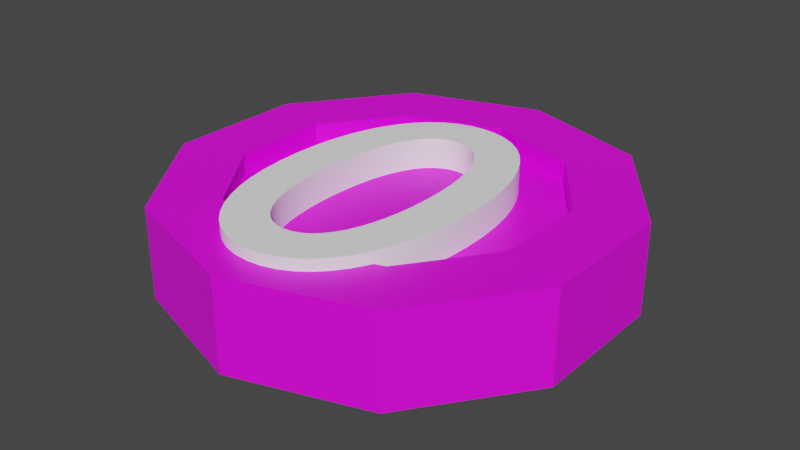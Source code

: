 # Source: R-0.blend  (saved by Blender 2.91.10; exported with 4.5.12 LTS)
import bpy
from mathutils import Matrix  # noqa: F401  (used for matrix-valued properties, if any)

bpy.ops.wm.read_factory_settings(use_empty=True)
scene = bpy.context.scene
scene.name = 'Scene'

# ---- collections
col_collection = bpy.data.collections.new('Collection'); scene.collection.children.link(col_collection)

# ---- images (referenced by path relative to the original .blend; pixels are not part of the script)
import os
ASSET_DIR = os.environ.get("B2B_ASSET_DIR", "")  # directory of the original .blend (textures are referenced by path, not embedded)
HERE = os.path.dirname(os.path.abspath(__file__))  # packed textures are extracted next to this script under _unpacked/

def load_image(name, relpath, width, height, colorspace="sRGB"):
    """Load a texture the original file referenced (path relative to the .blend, or extracted next to this script)."""
    p = next((c for c in (os.path.join(HERE, relpath), os.path.join(ASSET_DIR, relpath)) if relpath and os.path.exists(c)), "")
    if p:
        img = bpy.data.images.load(p, check_existing=True)
        img.name = name
    else:  # same state as the original file: an image datablock whose file is absent (Cycles renders it pink)
        img = bpy.data.images.new(name, width, height)
        img.source = "FILE"
        img.filepath = "//" + (relpath or name)
    img.colorspace_settings.name = colorspace
    return img
img_imphenziapalette01_256_gradient_png_001 = load_image('ImphenziaPalette01-256-Gradient.png.001', 'ImphenziaPalette01-256-Gradient.png', 1024, 1024, 'sRGB')

# ---- materials (node trees are filled in below, after node groups)
mat_material_001 = bpy.data.materials.new('Material.001')
mat_material_001.use_transparent_shadow = False
mat_material_002 = bpy.data.materials.new('Material.002')
mat_material_002.use_transparent_shadow = False

# ---- material node trees
mat_material_001.use_nodes = True; mat_material_001.node_tree.nodes.clear()
_N = mat_material_001.node_tree.nodes; _L = mat_material_001.node_tree.links
n0 = _N.new('ShaderNodeOutputMaterial'); n0.name = 'Material Output'; n0.location = (300, 300)
n1 = _N.new('ShaderNodeBsdfPrincipled'); n1.name = 'Principled BSDF'; n1.location = (10, 300)
n1.distribution = 'GGX'
n1.subsurface_method = 'BURLEY'
n1.inputs[3].default_value = 1.45
n1.inputs[27].default_value = (0.0, 0.0, 0.0, 1.0)
n1.inputs[28].default_value = 1.0
n2 = _N.new('ShaderNodeTexImage'); n2.name = 'Image Texture'; n2.location = (-314, 195)
n2.image = img_imphenziapalette01_256_gradient_png_001
n2.interpolation = 'Closest'
_L.new(n1.outputs[0], n0.inputs[0])
_L.new(n2.outputs[0], n1.inputs[0])
n0.is_active_output = True
mat_material_002.use_nodes = True; mat_material_002.node_tree.nodes.clear()
_N = mat_material_002.node_tree.nodes; _L = mat_material_002.node_tree.links
n0 = _N.new('ShaderNodeBsdfPrincipled'); n0.name = 'Principled BSDF'; n0.location = (10, 300)
n0.distribution = 'GGX'
n0.subsurface_method = 'BURLEY'
n0.inputs[0].default_value = (1.0, 1.0, 1.0, 1.0)
n0.inputs[3].default_value = 1.45
n0.inputs[27].default_value = (0.0, 0.0, 0.0, 1.0)
n0.inputs[28].default_value = 1.0
n1 = _N.new('ShaderNodeOutputMaterial'); n1.name = 'Material Output'; n1.location = (300, 300)
_L.new(n0.outputs[0], n1.inputs[0])
n1.is_active_output = True

# ---- world
world_world = bpy.data.worlds.new('World'); scene.world = world_world
world_world.use_nodes = True; world_world.node_tree.nodes.clear()
_N = world_world.node_tree.nodes; _L = world_world.node_tree.links
n0 = _N.new('ShaderNodeOutputWorld'); n0.name = 'World Output'; n0.location = (300, 300)
n1 = _N.new('ShaderNodeBackground'); n1.name = 'Background'; n1.location = (10, 300)
n1.inputs[0].default_value = (0.05088, 0.05088, 0.05088, 1.0)
_L.new(n1.outputs[0], n0.inputs[0])
n0.is_active_output = True
world_world.color = (0.05088, 0.05088, 0.05088)
world_world.use_sun_shadow = False
world_world.sun_shadow_jitter_overblur = 0.0

# ---- meshes
me_cylinder = bpy.data.meshes.new('Cylinder')
me_cylinder.from_pydata([(1.788e-07, 0.2512, -0.07329), (1.788e-07, 0.2512, 0.06985), (0.1476, 0.2032, -0.07329), (0.1476, 0.2032, 0.06985), (0.2389, 0.07761, -0.07329), (0.2389, 0.07761, 0.06985), (0.2389, -0.07761, -0.07329), (0.2389, -0.07761, 0.06985), (0.1476, -0.2032, -0.07329), (0.1476, -0.2032, 0.06985), (1.788e-07, -0.2512, -0.07329), (1.788e-07, -0.2512, 0.06985), (-0.1476, -0.2032, -0.07329), (-0.1476, -0.2032, 0.06985), (-0.2389, -0.07761, -0.07329), (-0.2389, -0.07761, 0.06985), (-0.2389, 0.07761, -0.07329), (-0.2389, 0.07761, 0.06985), (-0.1476, 0.2032, -0.07329), (-0.1476, 0.2032, 0.06985), (0.2094, 0.2883, 0.06985), (2.086e-07, 0.3563, 0.06985), (0.3389, 0.1101, 0.06985), (0.3389, -0.1101, 0.06985), (0.2094, -0.2883, 0.06985), (1.788e-07, -0.3563, 0.06985), (-0.2094, -0.2883, 0.06985), (-0.3389, -0.1101, 0.06985), (-0.3389, 0.1101, 0.06985), (-0.2094, 0.2883, 0.06985), (0.1476, 0.2032, 0.03985), (1.788e-07, 0.2512, 0.03985), (0.2389, 0.07761, 0.03985), (0.2389, -0.07761, 0.03985), (0.1476, -0.2032, 0.03985), (1.788e-07, -0.2512, 0.03985), (-0.1476, -0.2032, 0.03985), (-0.2389, -0.07761, 0.03985), (-0.2389, 0.07761, 0.03985), (-0.1476, 0.2032, 0.03985), (0.01427, 0.3517, -0.05829), (0.01427, 0.3517, 0.05485), (0.1952, 0.2929, 0.05485), (0.1952, 0.2929, -0.05829), (0.2182, 0.2761, -0.05829), (0.2182, 0.2761, 0.05485), (0.3301, 0.1222, 0.05485), (0.3301, 0.1222, -0.05829), (0.3389, 0.0951, -0.05829), (0.3389, 0.0951, 0.05485), (0.3389, -0.09511, 0.05485), (0.3389, -0.09511, -0.05829), (0.3301, -0.1222, -0.05829), (0.3301, -0.1222, 0.05485), (0.2182, -0.2761, 0.05485), (0.2182, -0.2761, -0.05829), (0.1952, -0.2929, -0.05829), (0.1952, -0.2929, 0.05485), (0.01427, -0.3517, 0.05485), (0.01427, -0.3517, -0.05829), (-0.01427, -0.3517, -0.05829), (-0.01427, -0.3517, 0.05485), (-0.1952, -0.2929, 0.05485), (-0.1952, -0.2929, -0.05829), (-0.2182, -0.2761, -0.05829), (-0.2182, -0.2761, 0.05485), (-0.3301, -0.1222, 0.05485), (-0.3301, -0.1222, -0.05829), (-0.3389, -0.09511, -0.05829), (-0.3389, -0.09511, 0.05485), (-0.3389, 0.0951, 0.05485), (-0.3389, 0.0951, -0.05829), (-0.3301, 0.1222, -0.05829), (-0.3301, 0.1222, 0.05485), (-0.2182, 0.2761, 0.05485), (-0.2182, 0.2761, -0.05829), (-0.1952, 0.2929, -0.05829), (-0.1952, 0.2929, 0.05485), (-0.01427, 0.3517, 0.05485), (-0.01427, 0.3517, -0.05829), (2.086e-07, 0.3563, -0.07329), (0.2094, 0.2883, -0.07329), (0.3389, 0.1101, -0.07329), (0.3389, -0.1101, -0.07329), (0.2094, -0.2883, -0.07329), (1.788e-07, -0.3563, -0.07329), (-0.2094, -0.2883, -0.07329), (-0.3389, -0.1101, -0.07329), (-0.3389, 0.1101, -0.07329), (-0.2094, 0.2883, -0.07329), (1.788e-07, 0.2512, -0.02801), (0.1476, 0.2032, -0.02801), (0.2389, 0.07761, -0.02801), (0.2389, -0.07761, -0.02801), (0.1476, -0.2032, -0.02801), (1.788e-07, -0.2512, -0.02801), (-0.1476, -0.2032, -0.02801), (-0.2389, -0.07761, -0.02801), (-0.2389, 0.07761, -0.02801), (-0.1476, 0.2032, -0.02801), (0.1419, 0.2208, -0.07329), (0.015, 0.2621, -0.07329), (0.015, 0.3357, -0.07329), (0.1852, 0.2804, -0.07329), (0.2446, 0.09525, -0.07329), (0.1662, 0.2032, -0.07329), (0.2094, 0.2627, -0.07329), (0.3146, 0.118, -0.07329), (0.2539, -0.06671, -0.07329), (0.2539, 0.06671, -0.07329), (0.3239, 0.08946, -0.07329), (0.3239, -0.08946, -0.07329), (0.1662, -0.2032, -0.07329), (0.2446, -0.09525, -0.07329), (0.3146, -0.118, -0.07329), (0.2094, -0.2627, -0.07329), (0.015, -0.2621, -0.07329), (0.1419, -0.2208, -0.07329), (0.1852, -0.2804, -0.07329), (0.015, -0.3357, -0.07329), (-0.1419, -0.2208, -0.07329), (-0.015, -0.2621, -0.07329), (-0.015, -0.3357, -0.07329), (-0.1852, -0.2804, -0.07329), (-0.2446, -0.09525, -0.07329), (-0.1662, -0.2032, -0.07329), (-0.2094, -0.2627, -0.07329), (-0.3146, -0.118, -0.07329), (-0.2539, 0.06671, -0.07329), (-0.2539, -0.06672, -0.07329), (-0.3239, -0.08946, -0.07329), (-0.3239, 0.08946, -0.07329), (-0.1662, 0.2032, -0.07329), (-0.2446, 0.09525, -0.07329), (-0.3146, 0.118, -0.07329), (-0.2094, 0.2627, -0.07329), (-0.015, 0.2621, -0.07329), (-0.1419, 0.2208, -0.07329), (-0.1852, 0.2804, -0.07329), (-0.015, 0.3357, -0.07329)], [], [(40, 41, 42, 43), (44, 45, 46, 47), (48, 49, 50, 51), (52, 53, 54, 55), (56, 57, 58, 59), (60, 61, 62, 63), (64, 65, 66, 67), (68, 69, 70, 71), (11, 9, 34, 35), (72, 73, 74, 75), (76, 77, 78, 79), (12, 14, 97, 96), (1, 3, 20, 21), (3, 5, 22, 20), (5, 7, 23, 22), (7, 9, 24, 23), (9, 11, 25, 24), (11, 13, 26, 25), (13, 15, 27, 26), (15, 17, 28, 27), (17, 19, 29, 28), (19, 1, 21, 29), (30, 31, 39, 38, 37, 36, 35, 34, 33, 32), (5, 3, 30, 32), (19, 17, 38, 39), (13, 11, 35, 36), (7, 5, 32, 33), (1, 19, 39, 31), (15, 13, 36, 37), (9, 7, 33, 34), (3, 1, 31, 30), (17, 15, 37, 38), (80, 21, 41, 40), (21, 20, 42, 41), (20, 81, 43, 42), (81, 80, 40, 43), (81, 20, 45, 44), (20, 22, 46, 45), (22, 82, 47, 46), (82, 81, 44, 47), (82, 22, 49, 48), (22, 23, 50, 49), (23, 83, 51, 50), (83, 82, 48, 51), (83, 23, 53, 52), (23, 24, 54, 53), (24, 84, 55, 54), (84, 83, 52, 55), (84, 24, 57, 56), (24, 25, 58, 57), (25, 85, 59, 58), (85, 84, 56, 59), (85, 25, 61, 60), (25, 26, 62, 61), (26, 86, 63, 62), (86, 85, 60, 63), (86, 26, 65, 64), (26, 27, 66, 65), (27, 87, 67, 66), (87, 86, 64, 67), (87, 27, 69, 68), (27, 28, 70, 69), (28, 88, 71, 70), (88, 87, 68, 71), (88, 28, 73, 72), (28, 29, 74, 73), (29, 89, 75, 74), (89, 88, 72, 75), (89, 29, 77, 76), (29, 21, 78, 77), (21, 80, 79, 78), (80, 89, 76, 79), (100, 101, 102, 103), (104, 105, 106, 107), (108, 109, 110, 111), (112, 113, 114, 115), (116, 117, 118, 119), (120, 121, 122, 123), (124, 125, 126, 127), (128, 129, 130, 131), (132, 133, 134, 135), (136, 137, 138, 139), (90, 91, 92, 93, 94, 95, 96, 97, 98, 99), (6, 8, 94, 93), (0, 2, 91, 90), (14, 16, 98, 97), (8, 10, 95, 94), (2, 4, 92, 91), (16, 18, 99, 98), (10, 12, 96, 95), (4, 6, 93, 92), (18, 0, 90, 99), (2, 0, 101, 100), (0, 80, 102, 101), (80, 81, 103, 102), (81, 2, 100, 103), (4, 2, 105, 104), (2, 81, 106, 105), (81, 82, 107, 106), (82, 4, 104, 107), (6, 4, 109, 108), (4, 82, 110, 109), (82, 83, 111, 110), (83, 6, 108, 111), (8, 6, 113, 112), (6, 83, 114, 113), (83, 84, 115, 114), (84, 8, 112, 115), (10, 8, 117, 116), (8, 84, 118, 117), (84, 85, 119, 118), (85, 10, 116, 119), (12, 10, 121, 120), (10, 85, 122, 121), (85, 86, 123, 122), (86, 12, 120, 123), (14, 12, 125, 124), (12, 86, 126, 125), (86, 87, 127, 126), (87, 14, 124, 127), (16, 14, 129, 128), (14, 87, 130, 129), (87, 88, 131, 130), (88, 16, 128, 131), (18, 16, 133, 132), (16, 88, 134, 133), (88, 89, 135, 134), (89, 18, 132, 135), (0, 18, 137, 136), (18, 89, 138, 137), (89, 80, 139, 138), (80, 0, 136, 139)])
_uv = me_cylinder.uv_layers.new(name='UVMap')
_uv.uv.foreach_set('vector', [0.4708, 0.7348, 0.4708, 0.7348, 0.4708, 0.7348, 0.4708, 0.7348, 0.4708, 0.7348, 0.4708, 0.7348, 0.4708, 0.7348, 0.4708, 0.7348, 0.4708, 0.7348, 0.4708, 0.7348, 0.4708, 0.7348, 0.4708, 0.7348, 0.4708, 0.7348, 0.4708, 0.7348, 0.4708, 0.7348, 0.4708, 0.7348, 0.4708, 0.7348, 0.4708, 0.7348, 0.4708, 0.7348, 0.4708, 0.7348, 0.4708, 0.7348, 0.4708, 0.7348, 0.4708, 0.7348, 0.4708, 0.7348, 0.4708, 0.7348, 0.4708, 0.7348, 0.4708, 0.7348, 0.4708, 0.7348, 0.4708, 0.7348, 0.4708, 0.7348, 0.4708, 0.7348, 0.4708, 0.7348, 0.4708, 0.7348, 0.4708, 0.7348, 0.4708, 0.7348, 0.4708, 0.7348, 0.4708, 0.7348, 0.4708, 0.7348, 0.4708, 0.7348, 0.4708, 0.7348, 0.4708, 0.7348, 0.4708, 0.7348, 0.4708, 0.7348, 0.4708, 0.7348, 0.9186, 0.9071, 0.9186, 0.9071, 0.9186, 0.9071, 0.9186, 0.9071, 0.4708, 0.7348, 0.4708, 0.7348, 0.4708, 0.7348, 0.4708, 0.7348, 0.4708, 0.7348, 0.4708, 0.7348, 0.4708, 0.7348, 0.4708, 0.7348, 0.4708, 0.7348, 0.4708, 0.7348, 0.4708, 0.7348, 0.4708, 0.7348, 0.4708, 0.7348, 0.4708, 0.7348, 0.4708, 0.7348, 0.4708, 0.7348, 0.4708, 0.7348, 0.4708, 0.7348, 0.4708, 0.7348, 0.4708, 0.7348, 0.4708, 0.7348, 0.4708, 0.7348, 0.4708, 0.7348, 0.4708, 0.7348, 0.4708, 0.7348, 0.4708, 0.7348, 0.4708, 0.7348, 0.4708, 0.7348, 0.4708, 0.7348, 0.4708, 0.7348, 0.4708, 0.7348, 0.4708, 0.7348, 0.4708, 0.7348, 0.4708, 0.7348, 0.4708, 0.7348, 0.4708, 0.7348, 0.4708, 0.7348, 0.4708, 0.7348, 0.4708, 0.7348, 0.4708, 0.7348, 0.4708, 0.7348, 0.4708, 0.7348, 0.4708, 0.7348, 0.4708, 0.7348, 0.4708, 0.7348, 0.4708, 0.7348, 0.4708, 0.7348, 0.4708, 0.7348, 0.4708, 0.7348, 0.4708, 0.7348, 0.4708, 0.7348, 0.4708, 0.7348, 0.4708, 0.7348, 0.4708, 0.7348, 0.4708, 0.7348, 0.4708, 0.7348, 0.4708, 0.7348, 0.4708, 0.7348, 0.4708, 0.7348, 0.4708, 0.7348, 0.4708, 0.7348, 0.4708, 0.7348, 0.4708, 0.7348, 0.4708, 0.7348, 0.4708, 0.7348, 0.4708, 0.7348, 0.4708, 0.7348, 0.4708, 0.7348, 0.4708, 0.7348, 0.4708, 0.7348, 0.4708, 0.7348, 0.4708, 0.7348, 0.4708, 0.7348, 0.4708, 0.7348, 0.4708, 0.7348, 0.4708, 0.7348, 0.4708, 0.7348, 0.4708, 0.7348, 0.4708, 0.7348, 0.4708, 0.7348, 0.4708, 0.7348, 0.4708, 0.7348, 0.4708, 0.7348, 0.4708, 0.7348, 0.4708, 0.7348, 0.4708, 0.7348, 0.4708, 0.7348, 0.4708, 0.7348, 0.4708, 0.7348, 0.4708, 0.7348, 0.4708, 0.7348, 0.4708, 0.7348, 0.4708, 0.7348, 0.4708, 0.7348, 0.4708, 0.7348, 0.4708, 0.7348, 0.4708, 0.7348, 0.4708, 0.7348, 0.4708, 0.7348, 0.4708, 0.7348, 0.4708, 0.7348, 0.4708, 0.7348, 0.4708, 0.7348, 0.4708, 0.7348, 0.4708, 0.7348, 0.4708, 0.7348, 0.4708, 0.7348, 0.4708, 0.7348, 0.4708, 0.7348, 0.4708, 0.7348, 0.4708, 0.7348, 0.4708, 0.7348, 0.4708, 0.7348, 0.4708, 0.7348, 0.4708, 0.7348, 0.4708, 0.7348, 0.4708, 0.7348, 0.4708, 0.7348, 0.4708, 0.7348, 0.4708, 0.7348, 0.4708, 0.7348, 0.4708, 0.7348, 0.4708, 0.7348, 0.4708, 0.7348, 0.4708, 0.7348, 0.4708, 0.7348, 0.4708, 0.7348, 0.4708, 0.7348, 0.4708, 0.7348, 0.4708, 0.7348, 0.4708, 0.7348, 0.4708, 0.7348, 0.4708, 0.7348, 0.4708, 0.7348, 0.4708, 0.7348, 0.4708, 0.7348, 0.4708, 0.7348, 0.4708, 0.7348, 0.4708, 0.7348, 0.4708, 0.7348, 0.4708, 0.7348, 0.4708, 0.7348, 0.4708, 0.7348, 0.4708, 0.7348, 0.4708, 0.7348, 0.4708, 0.7348, 0.4708, 0.7348, 0.4708, 0.7348, 0.4708, 0.7348, 0.4708, 0.7348, 0.4708, 0.7348, 0.4708, 0.7348, 0.4708, 0.7348, 0.4708, 0.7348, 0.4708, 0.7348, 0.4708, 0.7348, 0.4708, 0.7348, 0.4708, 0.7348, 0.4708, 0.7348, 0.4708, 0.7348, 0.4708, 0.7348, 0.4708, 0.7348, 0.4708, 0.7348, 0.4708, 0.7348, 0.4708, 0.7348, 0.4708, 0.7348, 0.4708, 0.7348, 0.4708, 0.7348, 0.4708, 0.7348, 0.4708, 0.7348, 0.4708, 0.7348, 0.4708, 0.7348, 0.4708, 0.7348, 0.4708, 0.7348, 0.4708, 0.7348, 0.4708, 0.7348, 0.4708, 0.7348, 0.4708, 0.7348, 0.4708, 0.7348, 0.4708, 0.7348, 0.4708, 0.7348, 0.4708, 0.7348, 0.4708, 0.7348, 0.4708, 0.7348, 0.4708, 0.7348, 0.4708, 0.7348, 0.4708, 0.7348, 0.4708, 0.7348, 0.4708, 0.7348, 0.4708, 0.7348, 0.4708, 0.7348, 0.4708, 0.7348, 0.4708, 0.7348, 0.4708, 0.7348, 0.4708, 0.7348, 0.4708, 0.7348, 0.4708, 0.7348, 0.4708, 0.7348, 0.4708, 0.7348, 0.4708, 0.7348, 0.4708, 0.7348, 0.4708, 0.7348, 0.4708, 0.7348, 0.4708, 0.7348, 0.4708, 0.7348, 0.4708, 0.7348, 0.4708, 0.7348, 0.4708, 0.7348, 0.4708, 0.7348, 0.4708, 0.7348, 0.4708, 0.7348, 0.4708, 0.7348, 0.4708, 0.7348, 0.4708, 0.7348, 0.4708, 0.7348, 0.4708, 0.7348, 0.4708, 0.7348, 0.4708, 0.7348, 0.4708, 0.7348, 0.4708, 0.7348, 0.4708, 0.7348, 0.4708, 0.7348, 0.4708, 0.7348, 0.4708, 0.7348, 0.4708, 0.7348, 0.4708, 0.7348, 0.4708, 0.7348, 0.4708, 0.7348, 0.4708, 0.7348, 0.4708, 0.7348, 0.4708, 0.7348, 0.4708, 0.7348, 0.4708, 0.7348, 0.4708, 0.7348, 0.4708, 0.7348, 0.4708, 0.7348, 0.4708, 0.7348, 0.4708, 0.7348, 0.4708, 0.7348, 0.4708, 0.7348, 0.4708, 0.7348, 0.4708, 0.7348, 0.4708, 0.7348, 0.4708, 0.7348, 0.4708, 0.7348, 0.4708, 0.7348, 0.05243, 0.9612, 0.05243, 0.9612, 0.05243, 0.9612, 0.05243, 0.9612, 0.05243, 0.9612, 0.05243, 0.9612, 0.05243, 0.9612, 0.05243, 0.9612, 0.05243, 0.9612, 0.05243, 0.9612, 0.05243, 0.9612, 0.05243, 0.9612, 0.05243, 0.9612, 0.05243, 0.9612, 0.05243, 0.9612, 0.05243, 0.9612, 0.05243, 0.9612, 0.05243, 0.9612, 0.05243, 0.9612, 0.05243, 0.9612, 0.05243, 0.9612, 0.05243, 0.9612, 0.05243, 0.9612, 0.05243, 0.9612, 0.05243, 0.9612, 0.05243, 0.9612, 0.05243, 0.9612, 0.05243, 0.9612, 0.05243, 0.9612, 0.05243, 0.9612, 0.05243, 0.9612, 0.05243, 0.9612, 0.05243, 0.9612, 0.05243, 0.9612, 0.05243, 0.9612, 0.05243, 0.9612, 0.05243, 0.9612, 0.05243, 0.9612, 0.05243, 0.9612, 0.05243, 0.9612, 0.4708, 0.7348, 0.4708, 0.7348, 0.4708, 0.7348, 0.4708, 0.7348, 0.4708, 0.7348, 0.4708, 0.7348, 0.4708, 0.7348, 0.4708, 0.7348, 0.4708, 0.7348, 0.4708, 0.7348, 0.9186, 0.9071, 0.9186, 0.9071, 0.9186, 0.9071, 0.9186, 0.9071, 0.9186, 0.9071, 0.9186, 0.9071, 0.9186, 0.9071, 0.9186, 0.9071, 0.9186, 0.9071, 0.9186, 0.9071, 0.9186, 0.9071, 0.9186, 0.9071, 0.9186, 0.9071, 0.9186, 0.9071, 0.9186, 0.9071, 0.9186, 0.9071, 0.9186, 0.9071, 0.9186, 0.9071, 0.9186, 0.9071, 0.9186, 0.9071, 0.9186, 0.9071, 0.9186, 0.9071, 0.9186, 0.9071, 0.9186, 0.9071, 0.9186, 0.9071, 0.9186, 0.9071, 0.9186, 0.9071, 0.9186, 0.9071, 0.9186, 0.9071, 0.9186, 0.9071, 0.9186, 0.9071, 0.9186, 0.9071, 0.9186, 0.9071, 0.9186, 0.9071, 0.9186, 0.9071, 0.9186, 0.9071, 0.4708, 0.7348, 0.4708, 0.7348, 0.4708, 0.7348, 0.4708, 0.7348, 0.4708, 0.7348, 0.4708, 0.7348, 0.4708, 0.7348, 0.4708, 0.7348, 0.4708, 0.7348, 0.4708, 0.7348, 0.4708, 0.7348, 0.4708, 0.7348, 0.4708, 0.7348, 0.4708, 0.7348, 0.4708, 0.7348, 0.4708, 0.7348, 0.4708, 0.7348, 0.4708, 0.7348, 0.4708, 0.7348, 0.4708, 0.7348, 0.4708, 0.7348, 0.4708, 0.7348, 0.4708, 0.7348, 0.4708, 0.7348, 0.4708, 0.7348, 0.4708, 0.7348, 0.4708, 0.7348, 0.4708, 0.7348, 0.4708, 0.7348, 0.4708, 0.7348, 0.4708, 0.7348, 0.4708, 0.7348, 0.4708, 0.7348, 0.4708, 0.7348, 0.4708, 0.7348, 0.4708, 0.7348, 0.4708, 0.7348, 0.4708, 0.7348, 0.4708, 0.7348, 0.4708, 0.7348, 0.4708, 0.7348, 0.4708, 0.7348, 0.4708, 0.7348, 0.4708, 0.7348, 0.4708, 0.7348, 0.4708, 0.7348, 0.4708, 0.7348, 0.4708, 0.7348, 0.4708, 0.7348, 0.4708, 0.7348, 0.4708, 0.7348, 0.4708, 0.7348, 0.4708, 0.7348, 0.4708, 0.7348, 0.4708, 0.7348, 0.4708, 0.7348, 0.4708, 0.7348, 0.4708, 0.7348, 0.4708, 0.7348, 0.4708, 0.7348, 0.4708, 0.7348, 0.4708, 0.7348, 0.4708, 0.7348, 0.4708, 0.7348, 0.4708, 0.7348, 0.4708, 0.7348, 0.4708, 0.7348, 0.4708, 0.7348, 0.4708, 0.7348, 0.4708, 0.7348, 0.4708, 0.7348, 0.4708, 0.7348, 0.4708, 0.7348, 0.4708, 0.7348, 0.4708, 0.7348, 0.4708, 0.7348, 0.4708, 0.7348, 0.4708, 0.7348, 0.4708, 0.7348, 0.4708, 0.7348, 0.4708, 0.7348, 0.4708, 0.7348, 0.4708, 0.7348, 0.4708, 0.7348, 0.4708, 0.7348, 0.4708, 0.7348, 0.4708, 0.7348, 0.4708, 0.7348, 0.4708, 0.7348, 0.4708, 0.7348, 0.4708, 0.7348, 0.4708, 0.7348, 0.4708, 0.7348, 0.4708, 0.7348, 0.4708, 0.7348, 0.4708, 0.7348, 0.4708, 0.7348, 0.4708, 0.7348, 0.4708, 0.7348, 0.4708, 0.7348, 0.4708, 0.7348, 0.4708, 0.7348, 0.4708, 0.7348, 0.4708, 0.7348, 0.4708, 0.7348, 0.4708, 0.7348, 0.4708, 0.7348, 0.4708, 0.7348, 0.4708, 0.7348, 0.4708, 0.7348, 0.4708, 0.7348, 0.4708, 0.7348, 0.4708, 0.7348, 0.4708, 0.7348, 0.4708, 0.7348, 0.4708, 0.7348, 0.4708, 0.7348, 0.4708, 0.7348, 0.4708, 0.7348, 0.4708, 0.7348, 0.4708, 0.7348, 0.4708, 0.7348, 0.4708, 0.7348, 0.4708, 0.7348, 0.4708, 0.7348, 0.4708, 0.7348, 0.4708, 0.7348, 0.4708, 0.7348, 0.4708, 0.7348, 0.4708, 0.7348, 0.4708, 0.7348, 0.4708, 0.7348, 0.4708, 0.7348, 0.4708, 0.7348, 0.4708, 0.7348, 0.4708, 0.7348, 0.4708, 0.7348, 0.4708, 0.7348, 0.4708, 0.7348, 0.4708, 0.7348, 0.4708, 0.7348, 0.4708, 0.7348, 0.4708, 0.7348, 0.4708, 0.7348, 0.4708, 0.7348, 0.4708, 0.7348, 0.4708, 0.7348, 0.4708, 0.7348, 0.4708, 0.7348, 0.4708, 0.7348, 0.4708, 0.7348, 0.4708, 0.7348, 0.4708, 0.7348, 0.4708, 0.7348, 0.4708, 0.7348, 0.4708, 0.7348, 0.4708, 0.7348, 0.4708, 0.7348, 0.4708, 0.7348, 0.4708, 0.7348])
me_cylinder.materials.append(mat_material_001)
me_cylinder.use_remesh_fix_poles = True
me_cylinder.use_remesh_preserve_attributes = False
me_cylinder.use_mirror_vertex_groups = False
me_cylinder.update()

# ---- curves / text
txt_text = bpy.data.curves.new('Text', 'FONT')
txt_text.dimensions = '2D'
txt_text.body = '0'
txt_text.materials.append(mat_material_002)
txt_text.use_path_clamp = True
txt_text.extrude = 0.1
txt_text.align_x = 'CENTER'
txt_text.align_y = 'CENTER'
txt_text.offset_x = -0.002856
txt_text.offset_y = 0.02823

# ---- objects
ob_cylinder = bpy.data.objects.new('Cylinder', me_cylinder)
ob_text = bpy.data.objects.new('Text', txt_text)

# ---- transforms, parenting, visibility, modifiers, constraints
ob_cylinder.location = (-0.4991, 0.4985, 0.08877)
ob_cylinder.lineart.crease_threshold = 0.0
ob_text.location = (-0.4966, 0.4942, 0.1514)
ob_text.rotation_euler = (0.0, 0.0, 3.142)
ob_text.scale = (0.7115, 0.7115, 0.2515)
ob_text.lineart.crease_threshold = 0.0

# ---- collection membership
col_collection.objects.link(ob_cylinder)
col_collection.objects.link(ob_text)

# ---- scene / render settings (as saved in the file)
scene.frame_start = 1; scene.frame_end = 250; scene.frame_set(1)
scene.render.engine = 'BLENDER_EEVEE_NEXT'
scene.cycles.use_denoising = False
scene.cycles.samples = 128
scene.cycles.sampling_pattern = 'TABULATED_SOBOL'
scene.cycles.use_adaptive_sampling = False
scene.cycles.use_light_tree = False
scene.view_settings.view_transform = 'Filmic'
bpy.context.view_layer.update()

# ---- added for rendering (the .blend has no active camera and no usable light): camera, sun
cam_auto = bpy.data.cameras.new('AutoCamera')
cam_auto.lens = 50.0
cam_auto.sensor_width = 36.0
cam_auto.clip_end = 1000.0
ob_auto_camera = bpy.data.objects.new('AutoCamera', cam_auto)
scene.collection.objects.link(ob_auto_camera)
ob_auto_camera.location = (0.420419, -0.604909, 0.822643)
ob_auto_camera.rotation_euler = (1.09748, -7.21219e-08, 0.694738)
scene.camera = ob_auto_camera
light_auto_sun = bpy.data.lights.new('AutoSun', 'SUN')
light_auto_sun.energy = 3.0
light_auto_sun.angle = 0.0523599
ob_auto_sun = bpy.data.objects.new('AutoSun', light_auto_sun)
scene.collection.objects.link(ob_auto_sun)
ob_auto_sun.rotation_euler = (0.872665, 0.174533, 0.523599)
bpy.context.view_layer.update()
